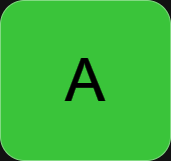

The diagram above was exported from draw.io. Its source (the exported page's mxGraphModel, read from the mxfile embedded in the PNG):
<mxGraphModel dx="794" dy="456" grid="1" gridSize="10" guides="1" tooltips="1" connect="1" arrows="1" fold="1" page="1" pageScale="1" pageWidth="200" pageHeight="100" math="0" shadow="0">
  <root>
    <mxCell id="0" />
    <mxCell id="1" parent="0" />
    <mxCell id="gsaLpoXo757WGzw5bSMd-1" value="&lt;font style=&quot;font-size: 70px;&quot;&gt;A&lt;/font&gt;" style="ellipse;whiteSpace=wrap;html=1;aspect=fixed;fillColor=#0050ef;strokeColor=#001DBC;fontColor=#ffffff;" parent="1" vertex="1">
      <mxGeometry x="30" y="30" width="140" height="140" as="geometry" />
    </mxCell>
    <mxCell id="gsaLpoXo757WGzw5bSMd-3" value="&lt;span style=&quot;font-size: 60px;&quot;&gt;A&lt;/span&gt;" style="rounded=1;whiteSpace=wrap;html=1;fillColor=#008a00;fontColor=#ffffff;strokeColor=#005700;" parent="1" vertex="1">
      <mxGeometry x="15" y="20" width="170" height="160" as="geometry" />
    </mxCell>
  </root>
</mxGraphModel>